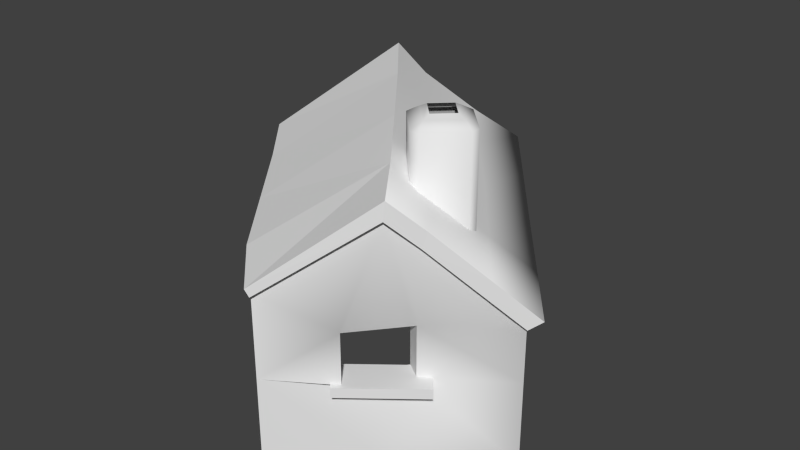 # Source: stonehut13.blend  (saved by Blender 2.66.0; exported with 4.5.12 LTS)
import bpy
from mathutils import Matrix  # noqa: F401  (used for matrix-valued properties, if any)

bpy.ops.wm.read_factory_settings(use_empty=True)
scene = bpy.context.scene
scene.name = 'Scene'

# ---- collections
col_collection_1 = bpy.data.collections.new('Collection 1'); scene.collection.children.link(col_collection_1)

# ---- materials (node trees are filled in below, after node groups)
mat_classic_stonehut = bpy.data.materials.new('classic_stonehut')
mat_classic_stonehut.alpha_threshold = 0.0
mat_classic_stonehut.use_transparent_shadow = False
mat_classic_stonehut.roughness = 0.5
mat_classic_stonehut.line_color = (0.0, 0.0, 0.0, 1.0)

# ---- material node trees

# ---- world
world_world = bpy.data.worlds.new('World'); scene.world = world_world
world_world.color = (0.05088, 0.05088, 0.05088)
world_world.use_sun_shadow = False
world_world.sun_shadow_jitter_overblur = 0.0
world_world.cycles.sampling_method = 'MANUAL'
world_world.cycles.sample_map_resolution = 256

# ---- meshes
me_stonehut = bpy.data.meshes.new('stonehut')
me_stonehut.from_pydata([(18.87, 3.286, -8.552), (18.87, 3.286, -2.395), (27.91, -8.135, -3.238), (27.91, -8.135, -4.859), (27.91, -8.135, -12.51), (27.91, -8.135, -24.94), (18.87, 3.286, -24.94), (-7.013, -17.2, -24.94), (2.027, -28.62, -24.94), (2.027, -28.62, -12.51), (2.027, -28.62, -4.859), (2.027, -28.62, -0.1799), (-7.013, -17.2, 0.6566), (17.01, -15.67, -12.51), (10.98, -22.84, -12.51), (14.97, -18.38, -24.94), (10.98, -22.84, -4.926), (17.01, -15.67, -4.926), (14.97, -19.1, 10.31), (8.571, 16.29, -8.552), (8.571, 16.29, -24.94), (-0.564, 27.83, -24.94), (-0.564, 27.83, 0.06046), (8.571, 16.29, -0.8356), (-12.58, -12.85, 2.093), (-20.94, -2.289, 2.569), (-26.68, 7.106, 1.513), (-14.38, 18.16, 13.15), (15.45, -19.99, 10.33), (2.654, -29.41, -0.1599), (-3.479, -21.67, 0.1897), (-6.229, 25.36, 3.453), (-1.941, 29.68, -0.5276), (5.372, 20.33, -1.516), (13.82, 9.658, -2.912), (21.71, -0.3019, -3.623), (28.39, -8.75, -4.376), (23.93, -12.5, 0.6933), (12.2, -11.28, -0.2147), (12.2, -11.28, 17.92), (7.884, -6.729, 17.92), (7.884, -6.729, -0.2147), (18.15, -7.001, -0.2147), (18.15, -7.001, 17.92), (13.6, -11.32, 17.92), (13.6, -11.32, -0.2147), (13.87, -1.049, -0.2147), (13.87, -1.049, 17.92), (18.19, -5.601, 17.92), (18.19, -5.601, -0.2147), (7.921, -5.329, -0.2147), (7.921, -5.329, 17.92), (12.47, -1.012, 17.92), (12.47, -1.012, -0.2147), (16.6, 3.29, -24.96), (7.822, 14.24, -11.24), (9.09, 15.24, -11.24), (17.87, 4.294, -24.96), (17.21, 3.991, -9.038), (8.795, 14.66, -9.038), (7.582, 13.7, -9.038), (16.0, 3.028, -9.038), (8.795, 14.66, -24.94), (17.21, 3.991, -24.94), (17.88, 4.222, -21.98), (9.04, 15.31, -8.171), (7.771, 14.3, -8.171), (16.62, 3.218, -21.98), (12.94, -9.728, 18.82), (9.474, -6.071, 18.82), (13.13, -2.601, 18.82), (16.6, -6.259, 18.82), (7.582, 13.7, -24.94), (16.0, 3.028, -24.94), (12.97, -8.602, 19.38), (10.6, -6.1, 19.38), (15.47, -6.229, 19.38), (13.1, -3.728, 19.38), (20.32, -16.48, -13.83), (20.32, -16.48, -12.39), (10.42, -24.32, -12.39), (10.42, -24.32, -13.83), (17.04, -12.34, -13.83), (17.04, -12.34, -12.39), (7.141, -20.18, -13.83), (7.141, -20.18, -12.39), (-13.5, 17.59, -24.94), (-26.68, 7.106, -24.94), (-26.68, 7.106, 2.476), (-13.5, 17.05, 12.79), (-17.31, -4.193, -24.94), (-17.31, -4.193, 1.645), (16.21, 1.181, -8.552), (5.912, 14.19, -8.552), (8.552, -21.1, -4.926), (14.59, -13.93, -4.926), (8.552, -21.1, -12.51), (14.59, -13.93, -12.51), (19.34, 3.736, -9.08), (19.34, 3.736, -7.654), (17.24, 2.078, -7.654), (17.24, 2.078, -9.08), (9.852, 15.72, -9.08), (8.943, 16.87, -9.08), (8.943, 16.87, -7.654), (9.852, 15.72, -7.654), (6.849, 15.21, -9.08), (6.849, 15.21, -7.654), (19.34, 3.736, -24.94), (18.44, 4.867, -24.94), (18.44, 4.867, -9.08), (18.44, 4.867, -7.654), (16.35, 3.209, -7.654), (16.35, 3.209, -9.08), (7.758, 14.06, -9.08), (17.24, 2.078, -24.94), (7.758, 14.06, -7.654), (9.852, 15.72, -24.94), (8.943, 16.87, -24.94), (6.849, 15.21, -24.94), (7.758, 14.06, -24.94), (16.35, 3.209, -24.94), (2.123, 16.66, 4.667), (6.914, 21.56, -0.4013), (-0.2113, 30.56, 0.4641), (-5.033, 25.98, 5.02), (9.757, -11.93, 13.37), (-4.783, -22.7, 1.648), (2.215, -29.76, 0.9947), (15.63, -19.84, 12.99), (18.67, -16.93, 6.676), (19.19, -16.51, 8.984), (-27.98, 6.074, 2.971), (-14.2, 18.3, 15.81), (13.11, -8.737, 9.453), (1.706, -1.59, 14.31), (23.25, 0.919, -2.385), (29.94, -7.529, -3.138), (-11.28, -11.82, 0.6343), (5.101, 1.509, 10.35), (15.37, 10.88, -1.615), (-6.986, 9.446, 14.99), (-19.63, -1.257, 1.111), (-3.531, 11.74, 11.07), (10.66, 6.581, 3.875), (-11.29, 20.17, 9.088), (-10.72, 20.5, 11.33), (25.01, -11.65, 2.422), (18.6, -3.511, 3.045), (2.027, -28.62, -24.94), (2.027, -28.62, -12.51), (2.027, -28.62, -4.859), (2.027, -28.62, -0.1799), (-0.564, 27.83, -24.94), (-0.564, 27.83, 0.06046), (9.757, -11.93, 13.37), (-5.033, 25.98, 5.02), (-10.72, 20.5, 11.33), (-0.2113, 30.56, 0.4641), (-14.2, 18.3, 15.81), (-6.986, 9.446, 14.99), (1.706, -1.59, 14.31)], [], [(38, 39, 40, 41), (42, 43, 44, 45), (46, 47, 48, 49), (50, 51, 52, 53), (54, 55, 56, 57), (58, 59, 60, 61), (62, 59, 58, 63), (64, 65, 66, 67), (41, 40, 51, 50), (40, 39, 68, 69), (52, 51, 69, 70), (45, 44, 39, 38), (71, 68, 44, 43), (49, 48, 43, 42), (48, 47, 70, 71), (53, 52, 47, 46), (57, 56, 65, 64), (69, 51, 40), (72, 60, 59, 62), (44, 68, 39), (63, 58, 61, 73), (48, 71, 43), (47, 52, 70), (68, 74, 75, 69), (71, 76, 74, 68), (70, 77, 76, 71), (69, 75, 77, 70), (78, 79, 80, 81), (82, 83, 79, 78), (82, 78, 81, 84), (81, 80, 85, 84), (79, 83, 85, 80), (17, 3, 2, 18), (86, 89, 88, 87), (90, 91, 12, 7), (1, 0, 19, 23), (89, 86, 21, 154), (0, 92, 93, 19), (13, 15, 5, 4), (16, 94, 95, 17), (91, 90, 87, 88), (17, 13, 4, 3), (16, 10, 9, 14), (14, 96, 94, 16), (13, 97, 96, 14), (17, 95, 97, 13), (98, 99, 100, 101), (102, 103, 104, 105), (106, 107, 104, 103), (98, 108, 109, 110), (99, 111, 112, 100), (102, 110, 113, 114), (111, 99, 98, 110), (101, 115, 108, 98), (105, 104, 107, 116), (102, 117, 118, 103), (105, 111, 110, 102), (103, 118, 119, 106), (114, 120, 117, 102), (116, 112, 111, 105), (110, 109, 121, 113), (122, 123, 124, 125), (126, 127, 128, 129), (130, 131, 129, 28), (33, 32, 124, 123), (31, 156, 158, 32), (26, 132, 133, 27), (30, 29, 128, 127), (28, 129, 128, 29), (134, 155, 129, 131), (126, 161, 24, 127), (136, 137, 36, 35), (127, 24, 138, 30), (139, 135, 155, 134), (140, 136, 35, 34), (161, 160, 25, 24), (24, 25, 142, 138), (122, 143, 139, 144), (123, 140, 34, 33), (160, 133, 132, 25), (25, 132, 26, 142), (27, 145, 130, 28), (157, 159, 141, 143), (37, 36, 137, 147), (145, 27, 133, 146), (147, 137, 136, 148), (134, 148, 144, 139), (143, 141, 135, 139), (125, 157, 143, 122), (31, 145, 146, 156), (144, 140, 123, 122), (145, 31, 37, 130), (147, 131, 130, 37), (148, 134, 131, 147), (148, 136, 140, 144), (4, 5, 6, 0, 1, 2, 3), (10, 16, 17, 18, 11), (14, 9, 8, 15, 13), (33, 34, 35, 36, 37, 31, 32), (23, 19, 20, 153, 22), (24, 25, 26, 27, 28, 29, 30), (151, 150, 149, 7, 12, 152)])
me_stonehut.polygons.foreach_set('use_smooth', [1, 1, 1, 1, 0, 0, 0, 0, 1, 1, 1, 1, 1, 1, 1, 1, 0, 1, 0, 1, 0, 1, 1, 1, 1, 1, 1, 0, 0, 0, 0, 0, 1, 0, 0, 1, 0, 0, 1, 0, 0, 1, 1, 0, 0, 0, 0, 0, 0, 0, 0, 0, 0, 0, 0, 0, 0, 0, 0, 0, 0, 1, 0, 0, 0, 0, 0, 0, 0, 1, 0, 0, 0, 1, 0, 0, 0, 1, 0, 0, 0, 0, 1, 0, 0, 1, 1, 1, 1, 0, 1, 0, 0, 1, 1, 1, 1, 1, 0, 1, 0, 0])
_uv = me_stonehut.uv_layers.new(name='UVMap')
_uv.uv.foreach_set('vector', [0.3017, 0.7031, 0.3017, 0.9737, 0.4317, 0.9737, 0.4317, 0.7031, 0.4317, 0.7029, 0.4317, 0.9731, 0.3378, 0.9731, 0.3378, 0.7029, 0.5588, 0.7029, 0.5588, 0.9731, 0.4656, 0.9731, 0.4656, 0.7029, 0.4657, 0.7031, 0.4657, 0.9737, 0.5956, 0.9731, 0.5956, 0.7029, 0.01919, 0.7167, 0.2319, 0.9272, 0.2356, 0.9272, 0.02279, 0.7167, 0.02387, 0.9609, 0.2301, 0.9609, 0.2266, 0.9609, 0.02037, 0.9609, 0.2301, 0.7171, 0.2301, 0.9609, 0.02387, 0.9609, 0.02387, 0.7171, 0.02176, 0.7624, 0.2368, 0.9742, 0.2332, 0.9742, 0.01815, 0.7624, 0.4317, 0.7031, 0.4317, 0.9737, 0.4657, 0.9737, 0.4657, 0.7031, 0.9671, 0.3665, 0.8886, 0.3669, 0.8886, 0.3505, 0.9669, 0.3505, 0.983, 0.2719, 0.9832, 0.3507, 0.9669, 0.3505, 0.9668, 0.2725, 0.3378, 0.7029, 0.3378, 0.9731, 0.3017, 0.9737, 0.3017, 0.7031, 0.8886, 0.2726, 0.8886, 0.3505, 0.8725, 0.3507, 0.8724, 0.2721, 0.4656, 0.7029, 0.4656, 0.9731, 0.4317, 0.9731, 0.4317, 0.7029, 0.8886, 0.2562, 0.967, 0.256, 0.9668, 0.2725, 0.8886, 0.2726, 0.5956, 0.7029, 0.5956, 0.9731, 0.5588, 0.9731, 0.5588, 0.7029, 0.02279, 0.7167, 0.2356, 0.9272, 0.2368, 0.9742, 0.02176, 0.7624, 0.9669, 0.3505, 0.9832, 0.3507, 0.9671, 0.3665, 0.2266, 0.7171, 0.2266, 0.9609, 0.2301, 0.9609, 0.2301, 0.7171, 0.8725, 0.3507, 0.8886, 0.3505, 0.8886, 0.3669, 0.02387, 0.7171, 0.02387, 0.9609, 0.02037, 0.9609, 0.02037, 0.7171, 0.8886, 0.2562, 0.8886, 0.2726, 0.8724, 0.2721, 0.967, 0.256, 0.983, 0.2719, 0.9668, 0.2725, 0.8886, 0.3505, 0.9061, 0.3332, 0.9496, 0.3331, 0.9669, 0.3505, 0.8886, 0.2726, 0.9059, 0.2897, 0.9061, 0.3332, 0.8886, 0.3505, 0.9668, 0.2725, 0.9495, 0.2896, 0.9059, 0.2897, 0.8886, 0.2726, 0.9669, 0.3505, 0.9496, 0.3331, 0.9495, 0.2896, 0.9668, 0.2725, 0.9742, 0.06248, 0.9601, 0.06248, 0.96, 0.1649, 0.9741, 0.1649, 0.9601, 0.1649, 0.9741, 0.1649, 0.9741, 0.2125, 0.9601, 0.2125, 0.9601, 0.06248, 0.9741, 0.06248, 0.9741, 0.1649, 0.9601, 0.1649, 0.9742, 0.0625, 0.9601, 0.0625, 0.9601, 0.01701, 0.9741, 0.01701, 0.8778, 0.01701, 0.9601, 0.01701, 0.96, 0.2125, 0.8776, 0.2125, 0.2101, 0.3099, 0.3209, 0.3109, 0.3209, 0.3347, 0.1598, 0.5338, 0.5116, 0.06935, 0.6696, 0.06965, 0.6257, 0.1225, 0.5115, 0.1223, 0.5113, 0.1722, 0.6221, 0.1724, 0.6179, 0.2126, 0.5112, 0.2124, 0.4887, 0.3471, 0.4887, 0.2566, 0.6798, 0.2566, 0.6798, 0.37, 0.6696, 0.06965, 0.5116, 0.06935, 0.5118, 0.01631, 0.616, 0.01651, 0.45, 0.007894, 0.4485, 0.03074, 0.3642, 0.02073, 0.3657, -0.002117, 0.2101, 0.1984, 0.1704, 0.01584, 0.3209, 0.01584, 0.3209, 0.1984, 0.519, 0.1682, 0.5124, 0.1674, 0.507, 0.1044, 0.5136, 0.1052, 0.6221, 0.1724, 0.5113, 0.1722, 0.5114, 0.1356, 0.6257, 0.1358, 0.2101, 0.3099, 0.2101, 0.1984, 0.3209, 0.1984, 0.3209, 0.3109, 0.1048, 0.3099, 0.01985, 0.3109, 0.01985, 0.1984, 0.1048, 0.1984, 0.1048, 0.1984, 0.1303, 0.1984, 0.1303, 0.3099, 0.1048, 0.3099, 0.5136, 0.6228, 0.507, 0.6236, 0.5124, 0.5606, 0.519, 0.5598, 0.5136, 0.9769, 0.507, 0.9769, 0.507, 0.921, 0.5136, 0.921, 0.7058, 0.9587, 0.7058, 0.9791, 0.685, 0.9791, 0.685, 0.9587, 0.9449, 0.9587, 0.9687, 0.9587, 0.9687, 0.9791, 0.9449, 0.9791, 0.9679, 0.9587, 0.9679, 0.9791, 0.9687, 0.9791, 0.9687, 0.9587, 0.7058, 0.9587, 0.7058, 0.7072, 0.7287, 0.7072, 0.7287, 0.9587, 0.7058, 0.9791, 0.7287, 0.9791, 0.7286, 0.9791, 0.685, 0.9791, 0.9449, 0.9587, 0.7287, 0.9587, 0.7286, 0.9587, 0.9241, 0.9587, 0.7287, 0.9791, 0.7058, 0.9791, 0.7058, 0.9587, 0.7287, 0.9587, 0.685, 0.9587, 0.685, 0.7072, 0.7058, 0.7072, 0.7058, 0.9587, 0.9449, 0.9791, 0.9687, 0.9791, 0.9679, 0.9791, 0.9241, 0.9791, 0.9449, 0.9587, 0.9449, 0.7072, 0.9687, 0.7072, 0.9687, 0.9587, 0.9449, 0.9791, 0.7287, 0.9791, 0.7287, 0.9587, 0.9449, 0.9587, 0.9687, 0.9587, 0.9687, 0.7072, 0.9679, 0.7072, 0.9679, 0.9587, 0.9241, 0.9587, 0.9241, 0.7072, 0.9449, 0.7072, 0.9449, 0.9587, 0.9241, 0.9791, 0.7286, 0.9791, 0.7287, 0.9791, 0.9449, 0.9791, 0.7287, 0.9587, 0.7287, 0.7072, 0.7286, 0.7072, 0.7286, 0.9587, 0.7258, 0.5168, 0.7992, 0.4408, 0.9343, 0.4538, 0.8656, 0.5221, 0.2968, 0.6474, 0.1703, 0.579, 0.02932, 0.4617, 0.1781, 0.6418, 0.2219, 0.547, 0.2281, 0.5816, 0.1781, 0.6418, 0.1759, 0.6018, 0.7809, 0.4241, 0.9211, 0.4389, 0.9343, 0.4538, 0.7992, 0.4408, 0.8563, 0.4986, 0.8656, 0.5221, 0.9343, 0.4538, 0.9211, 0.4389, 0.5824, 0.4695, 0.567, 0.4914, 0.7504, 0.684, 0.7483, 0.6441, 0.1708, 0.5522, 0.03453, 0.4444, 0.02932, 0.4617, 0.1703, 0.579, 0.1759, 0.6018, 0.1781, 0.6418, 0.02932, 0.4617, 0.03453, 0.4444, 0.3447, 0.5886, 0.2968, 0.6474, 0.1781, 0.6418, 0.2281, 0.5816, 0.2968, 0.6474, 0.452, 0.6615, 0.2106, 0.5832, 0.1703, 0.579, 0.4896, 0.411, 0.3629, 0.3997, 0.3445, 0.3811, 0.4713, 0.3924, 0.1703, 0.579, 0.2106, 0.5832, 0.226, 0.5613, 0.1708, 0.5522, 0.4985, 0.6022, 0.452, 0.6615, 0.2968, 0.6474, 0.3447, 0.5886, 0.6391, 0.4226, 0.4896, 0.411, 0.4713, 0.3924, 0.6207, 0.4031, 0.452, 0.6615, 0.6175, 0.6716, 0.4415, 0.4853, 0.2106, 0.5832, 0.2106, 0.5832, 0.4415, 0.4853, 0.457, 0.4635, 0.226, 0.5613, 0.7258, 0.5168, 0.6519, 0.6129, 0.4985, 0.6022, 0.5746, 0.505, 0.7992, 0.4408, 0.6391, 0.4226, 0.6207, 0.4031, 0.7809, 0.4241, 0.6175, 0.6716, 0.7504, 0.684, 0.567, 0.4914, 0.4415, 0.4853, 0.4415, 0.4853, 0.567, 0.4914, 0.5824, 0.4695, 0.457, 0.4635, 0.7483, 0.6441, 0.7785, 0.5832, 0.2219, 0.547, 0.1759, 0.6018, 0.7833, 0.6169, 0.7504, 0.684, 0.6175, 0.6716, 0.6519, 0.6129, 0.2883, 0.4572, 0.3445, 0.3811, 0.3629, 0.3997, 0.301, 0.4831, 0.7785, 0.5832, 0.7483, 0.6441, 0.7504, 0.684, 0.7833, 0.6169, 0.301, 0.4831, 0.3629, 0.3997, 0.4896, 0.411, 0.4232, 0.4925, 0.3447, 0.5886, 0.4232, 0.4925, 0.5746, 0.505, 0.4985, 0.6022, 0.6519, 0.6129, 0.6175, 0.6716, 0.452, 0.6615, 0.4985, 0.6022, 0.8656, 0.5221, 0.7833, 0.6169, 0.6519, 0.6129, 0.7258, 0.5168, 0.8563, 0.4986, 0.7785, 0.5832, 0.7833, 0.6169, 0.8656, 0.5221, 0.5746, 0.505, 0.6391, 0.4226, 0.7992, 0.4408, 0.7258, 0.5168, 0.7785, 0.5832, 0.8563, 0.4986, 0.2883, 0.4572, 0.2219, 0.547, 0.301, 0.4831, 0.2281, 0.5816, 0.2219, 0.547, 0.2883, 0.4572, 0.4232, 0.4925, 0.3447, 0.5886, 0.2281, 0.5816, 0.301, 0.4831, 0.4232, 0.4925, 0.4896, 0.411, 0.6391, 0.4226, 0.5746, 0.505, 0.3209, 0.1984, 0.3209, 0.01584, 0.4887, 0.01584, 0.4887, 0.2566, 0.4887, 0.3471, 0.3209, 0.3347, 0.3209, 0.3109, 0.01985, 0.3109, 0.1048, 0.3099, 0.2101, 0.3099, 0.1598, 0.5338, 0.01985, 0.3796, 0.1048, 0.1984, 0.01985, 0.1984, 0.01985, 0.01584, 0.1704, 0.01584, 0.2101, 0.1984, 0.7809, 0.4241, 0.6207, 0.4031, 0.4713, 0.3924, 0.3445, 0.3811, 0.2883, 0.4572, 0.8563, 0.4986, 0.9211, 0.4389, 0.6798, 0.37, 0.6798, 0.2566, 0.6798, 0.01584, 0.8494, 0.01584, 0.8494, 0.3832, 0.2106, 0.5832, 0.4415, 0.4853, 0.5824, 0.4695, 0.7483, 0.6441, 0.1759, 0.6018, 0.03453, 0.4444, 0.1708, 0.5522, 0.5947, 0.2479, 0.5628, 0.2478, 0.511, 0.2477, 0.5112, 0.2124, 0.6179, 0.2126, 0.6142, 0.2479])
me_stonehut.materials.append(mat_classic_stonehut)
me_stonehut.use_remesh_preserve_volume = False
me_stonehut.use_remesh_preserve_attributes = False
me_stonehut.use_mirror_vertex_groups = False
me_stonehut.update()
arm_armature = bpy.data.armatures.new('Armature')  # bones are not reproduced

# ---- objects
ob_armature = bpy.data.objects.new('Armature', arm_armature)
ob_stonehut = bpy.data.objects.new('stonehut', me_stonehut)

# ---- transforms, parenting, visibility, modifiers, constraints
ob_armature.location = (0.0, 0.0, 0.0)
ob_armature.lineart.crease_threshold = 0.0
ob_stonehut.parent = ob_armature
ob_stonehut.location = (0.0, 0.0, 0.0)
ob_stonehut.lineart.crease_threshold = 0.0
_vg = ob_stonehut.vertex_groups.new(name='main')
_vg.add([0, 1, 2, 3, 4, 5, 6, 7, 8, 9, 10, 11, 12, 13, 14, 15, 16, 17, 18, 19, 20, 21, 22, 23, 24, 25, 26, 27, 28, 29, 30, 31, 32, 33, 34, 35, 36, 37, 38, 39, 40, 41, 42, 43, 44, 45, 46, 47, 48, 49, 50, 51, 52, 53, 68, 69, 70, 71, 74, 75, 76, 77, 78, 79, 80, 81, 82, 83, 84, 85, 86, 87, 88, 89, 90, 91, 92, 93, 94, 95, 96, 97, 98, 99, 100, 101, 102, 103, 104, 105, 106, 107, 108, 109, 110, 111, 112, 113, 114, 115, 116, 117, 118, 119, 120, 121, 122, 123, 124, 125, 126, 127, 128, 129, 130, 131, 132, 133, 134, 135, 136, 137, 138, 139, 140, 141, 142, 143, 144, 145, 146, 147, 148, 149, 150, 151, 152, 153, 154, 155, 156, 157, 158, 159, 160, 161], 1.0, 'REPLACE')
_vg = ob_stonehut.vertex_groups.new(name='door')
_vg.add([54, 55, 56, 57, 58, 59, 60, 61, 62, 63, 64, 65, 66, 67, 72, 73], 1.0, 'REPLACE')
_m = ob_stonehut.modifiers.new('Armature', 'ARMATURE')
_m.object = ob_armature

# ---- collection membership
col_collection_1.objects.link(ob_armature)
col_collection_1.objects.link(ob_stonehut)

# ---- scene / render settings (as saved in the file)
scene.frame_start = 1; scene.frame_end = 250; scene.frame_set(34)
scene.render.engine = 'BLENDER_EEVEE_NEXT'
scene.render.image_settings.color_mode = 'RGB'
scene.render.image_settings.compression = 90
scene.render.resolution_percentage = 50
scene.render.dither_intensity = 0.0
scene.render.bake_margin = 2
scene.render.bake_bias = 0.0
scene.cycles.use_denoising = False
scene.cycles.samples = 10
scene.cycles.sampling_pattern = 'TABULATED_SOBOL'
scene.cycles.light_sampling_threshold = 0.0
scene.cycles.use_adaptive_sampling = False
scene.cycles.use_light_tree = False
scene.cycles.blur_glossy = 0.0
scene.cycles.volume_bounces = 1
scene.cycles.pixel_filter_type = 'GAUSSIAN'
scene.cycles.sample_clamp_indirect = 0.0
scene.view_settings.view_transform = 'Standard'
bpy.context.view_layer.update()

# ---- added for rendering (the .blend has no active camera and no usable light): camera, sun
cam_auto = bpy.data.cameras.new('AutoCamera')
cam_auto.lens = 50.0
cam_auto.sensor_width = 36.0
cam_auto.clip_end = 1536.92
ob_auto_camera = bpy.data.objects.new('AutoCamera', cam_auto)
scene.collection.objects.link(ob_auto_camera)
ob_auto_camera.location = (88.5506, -104.69, 67.2656)
ob_auto_camera.rotation_euler = (1.09748, -7.21219e-08, 0.694738)
scene.camera = ob_auto_camera
light_auto_sun = bpy.data.lights.new('AutoSun', 'SUN')
light_auto_sun.energy = 3.0
light_auto_sun.angle = 0.0523599
ob_auto_sun = bpy.data.objects.new('AutoSun', light_auto_sun)
scene.collection.objects.link(ob_auto_sun)
ob_auto_sun.rotation_euler = (0.872665, 0.174533, 0.523599)
bpy.context.view_layer.update()
